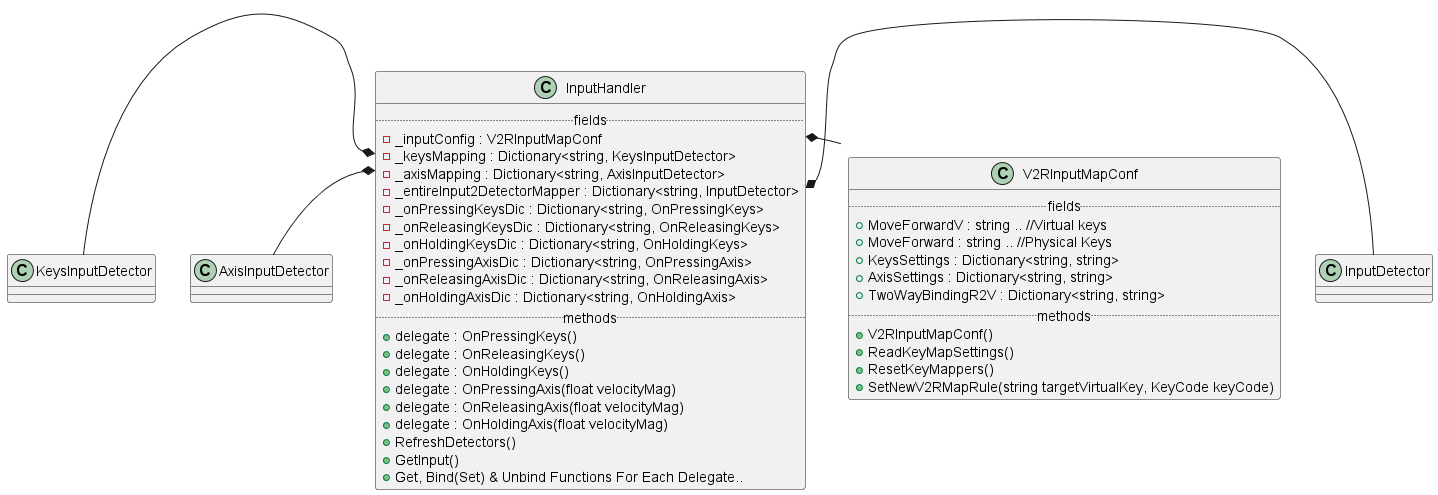

The diagram above was rendered by PlantUML. Its source (embedded in the PNG):
@startuml InputHandler

class InputHandler {
    .. fields ..
    - _inputConfig : V2RInputMapConf
    - _keysMapping : Dictionary<string, KeysInputDetector>
    - _axisMapping : Dictionary<string, AxisInputDetector>
    - _entireInput2DetectorMapper : Dictionary<string, InputDetector>
    - _onPressingKeysDic : Dictionary<string, OnPressingKeys>
    - _onReleasingKeysDic : Dictionary<string, OnReleasingKeys>
    - _onHoldingKeysDic : Dictionary<string, OnHoldingKeys>
    - _onPressingAxisDic : Dictionary<string, OnPressingAxis>
    - _onReleasingAxisDic : Dictionary<string, OnReleasingAxis>
    - _onHoldingAxisDic : Dictionary<string, OnHoldingAxis>
    .. methods ..
    + delegate : OnPressingKeys()
    + delegate : OnReleasingKeys()
    + delegate : OnHoldingKeys()
    + delegate : OnPressingAxis(float velocityMag)
    + delegate : OnReleasingAxis(float velocityMag)
    + delegate : OnHoldingAxis(float velocityMag)
    + RefreshDetectors()
    + GetInput()
    + Get, Bind(Set) & Unbind Functions For Each Delegate..
}    
class V2RInputMapConf { 
    .. fields ..
    + MoveForwardV : string .. //Virtual keys
    + MoveForward : string .. //Physical Keys
    + KeysSettings : Dictionary<string, string>
    + AxisSettings : Dictionary<string, string>
    + TwoWayBindingR2V : Dictionary<string, string>
    .. methods ..
    + V2RInputMapConf()
    + ReadKeyMapSettings()
    + ResetKeyMappers()
    + SetNewV2RMapRule(string targetVirtualKey, KeyCode keyCode)
}


' component _keysMapping {
'     InputHandler - KeysInputDetector
' }

' component _axisMapping {
'     InputHandler - AxisInputDetector
' }

InputHandler::_entireInput2DetectorMapper *- InputDetector
InputHandler::_inputConfig *- V2RInputMapConf
KeysInputDetector -right-* InputHandler::_keysMapping
AxisInputDetector -right-* InputHandler::_axisMapping

@enduml